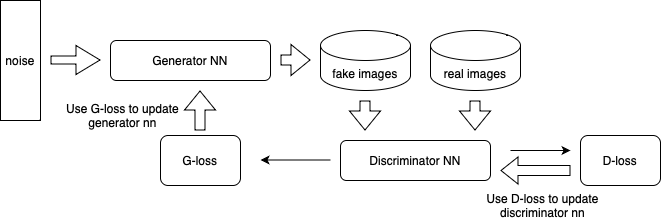

The diagram above was exported from draw.io. Its source (the exported page's mxGraphModel, read from the mxfile embedded in the PNG):
<mxGraphModel dx="778" dy="536" grid="1" gridSize="10" guides="1" tooltips="1" connect="1" arrows="1" fold="1" page="1" pageScale="1" pageWidth="850" pageHeight="1100" math="0" shadow="0">
  <root>
    <mxCell id="0" />
    <mxCell id="1" parent="0" />
    <mxCell id="fV2XzonokYyAa7Lrqn8f-1" value="noise" style="rounded=0;whiteSpace=wrap;html=1;" vertex="1" parent="1">
      <mxGeometry x="60" y="130" width="40" height="120" as="geometry" />
    </mxCell>
    <mxCell id="fV2XzonokYyAa7Lrqn8f-2" value="" style="shape=flexArrow;endArrow=classic;html=1;rounded=0;width=8;endSize=7.67;" edge="1" parent="1">
      <mxGeometry width="50" height="50" relative="1" as="geometry">
        <mxPoint x="110" y="189.5" as="sourcePoint" />
        <mxPoint x="160" y="189.5" as="targetPoint" />
      </mxGeometry>
    </mxCell>
    <mxCell id="fV2XzonokYyAa7Lrqn8f-3" value="Generator NN" style="rounded=1;whiteSpace=wrap;html=1;" vertex="1" parent="1">
      <mxGeometry x="170" y="170" width="160" height="40" as="geometry" />
    </mxCell>
    <mxCell id="fV2XzonokYyAa7Lrqn8f-4" value="" style="shape=flexArrow;endArrow=classic;html=1;rounded=0;" edge="1" parent="1">
      <mxGeometry width="50" height="50" relative="1" as="geometry">
        <mxPoint x="340" y="189.5" as="sourcePoint" />
        <mxPoint x="370" y="189.5" as="targetPoint" />
      </mxGeometry>
    </mxCell>
    <mxCell id="fV2XzonokYyAa7Lrqn8f-5" value="fake images" style="shape=cylinder3;whiteSpace=wrap;html=1;boundedLbl=1;backgroundOutline=1;size=15;" vertex="1" parent="1">
      <mxGeometry x="380" y="160" width="90" height="60" as="geometry" />
    </mxCell>
    <mxCell id="fV2XzonokYyAa7Lrqn8f-6" value="" style="shape=flexArrow;endArrow=classic;html=1;rounded=0;" edge="1" parent="1">
      <mxGeometry width="50" height="50" relative="1" as="geometry">
        <mxPoint x="424.5" y="230" as="sourcePoint" />
        <mxPoint x="424.5" y="260" as="targetPoint" />
      </mxGeometry>
    </mxCell>
    <mxCell id="fV2XzonokYyAa7Lrqn8f-7" value="real images" style="shape=cylinder3;whiteSpace=wrap;html=1;boundedLbl=1;backgroundOutline=1;size=15;" vertex="1" parent="1">
      <mxGeometry x="490" y="160" width="90" height="60" as="geometry" />
    </mxCell>
    <mxCell id="fV2XzonokYyAa7Lrqn8f-8" value="" style="shape=flexArrow;endArrow=classic;html=1;rounded=0;" edge="1" parent="1">
      <mxGeometry width="50" height="50" relative="1" as="geometry">
        <mxPoint x="534.5" y="230" as="sourcePoint" />
        <mxPoint x="534.5" y="260" as="targetPoint" />
      </mxGeometry>
    </mxCell>
    <mxCell id="fV2XzonokYyAa7Lrqn8f-9" value="Discriminator NN" style="rounded=1;whiteSpace=wrap;html=1;" vertex="1" parent="1">
      <mxGeometry x="400" y="270" width="150" height="40" as="geometry" />
    </mxCell>
    <mxCell id="fV2XzonokYyAa7Lrqn8f-10" value="" style="endArrow=classic;html=1;rounded=0;" edge="1" parent="1">
      <mxGeometry width="50" height="50" relative="1" as="geometry">
        <mxPoint x="570" y="280" as="sourcePoint" />
        <mxPoint x="630" y="280" as="targetPoint" />
      </mxGeometry>
    </mxCell>
    <mxCell id="fV2XzonokYyAa7Lrqn8f-11" value="D-loss" style="rounded=1;whiteSpace=wrap;html=1;" vertex="1" parent="1">
      <mxGeometry x="640" y="265" width="80" height="50" as="geometry" />
    </mxCell>
    <mxCell id="fV2XzonokYyAa7Lrqn8f-12" value="" style="shape=flexArrow;endArrow=classic;html=1;rounded=0;endWidth=16;endSize=5.33;" edge="1" parent="1">
      <mxGeometry width="50" height="50" relative="1" as="geometry">
        <mxPoint x="630" y="300" as="sourcePoint" />
        <mxPoint x="560" y="300" as="targetPoint" />
      </mxGeometry>
    </mxCell>
    <mxCell id="fV2XzonokYyAa7Lrqn8f-13" value="Use D-loss to update discriminator nn" style="text;html=1;strokeColor=none;fillColor=none;align=center;verticalAlign=middle;whiteSpace=wrap;rounded=0;" vertex="1" parent="1">
      <mxGeometry x="520" y="320" width="165" height="30" as="geometry" />
    </mxCell>
    <mxCell id="fV2XzonokYyAa7Lrqn8f-14" value="G-loss" style="rounded=1;whiteSpace=wrap;html=1;" vertex="1" parent="1">
      <mxGeometry x="220" y="265" width="80" height="50" as="geometry" />
    </mxCell>
    <mxCell id="fV2XzonokYyAa7Lrqn8f-15" value="" style="endArrow=classic;html=1;rounded=0;" edge="1" parent="1">
      <mxGeometry width="50" height="50" relative="1" as="geometry">
        <mxPoint x="390" y="289.5" as="sourcePoint" />
        <mxPoint x="320" y="289.5" as="targetPoint" />
      </mxGeometry>
    </mxCell>
    <mxCell id="fV2XzonokYyAa7Lrqn8f-16" value="" style="shape=flexArrow;endArrow=classic;html=1;rounded=0;" edge="1" parent="1">
      <mxGeometry width="50" height="50" relative="1" as="geometry">
        <mxPoint x="259.5" y="260" as="sourcePoint" />
        <mxPoint x="259.5" y="220" as="targetPoint" />
      </mxGeometry>
    </mxCell>
    <mxCell id="fV2XzonokYyAa7Lrqn8f-17" style="edgeStyle=orthogonalEdgeStyle;rounded=0;orthogonalLoop=1;jettySize=auto;html=1;exitX=0.5;exitY=1;exitDx=0;exitDy=0;" edge="1" parent="1" source="fV2XzonokYyAa7Lrqn8f-14" target="fV2XzonokYyAa7Lrqn8f-14">
      <mxGeometry relative="1" as="geometry" />
    </mxCell>
    <mxCell id="fV2XzonokYyAa7Lrqn8f-18" value="Use G-loss to update generator&amp;nbsp;nn" style="text;html=1;strokeColor=none;fillColor=none;align=center;verticalAlign=middle;whiteSpace=wrap;rounded=0;" vertex="1" parent="1">
      <mxGeometry x="100" y="230" width="165" height="30" as="geometry" />
    </mxCell>
  </root>
</mxGraphModel>